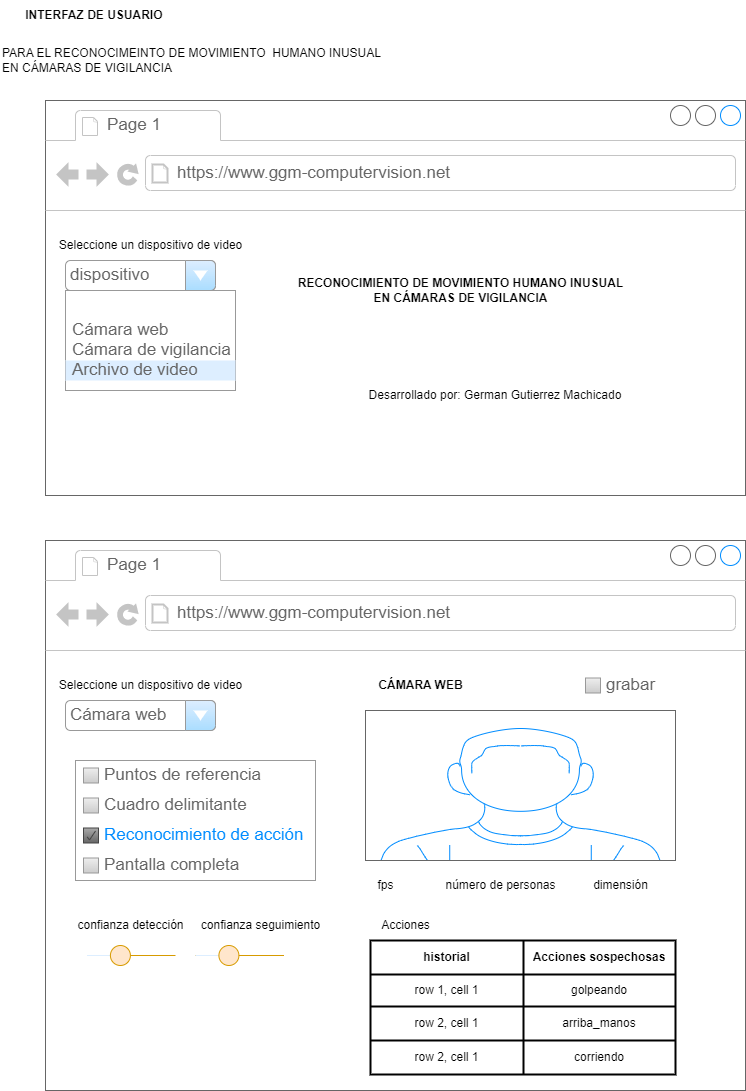

The diagram above was exported from draw.io. Its source (the exported page's mxGraphModel, read from the mxfile embedded in the PNG):
<mxGraphModel dx="765" dy="393" grid="1" gridSize="10" guides="1" tooltips="1" connect="1" arrows="1" fold="1" page="1" pageScale="1" pageWidth="827" pageHeight="1169" math="0" shadow="0">
  <root>
    <mxCell id="0" />
    <mxCell id="1" parent="0" />
    <mxCell id="BE5lKj2d8rXUvIYWNvh4-1" value="" style="strokeWidth=1;shadow=0;dashed=0;align=center;html=1;shape=mxgraph.mockup.containers.browserWindow;rSize=0;strokeColor=#666666;strokeColor2=#008cff;strokeColor3=#c4c4c4;mainText=,;recursiveResize=0;" vertex="1" parent="1">
      <mxGeometry x="70" y="120" width="700" height="395" as="geometry" />
    </mxCell>
    <mxCell id="BE5lKj2d8rXUvIYWNvh4-2" value="Page 1" style="strokeWidth=1;shadow=0;dashed=0;align=center;html=1;shape=mxgraph.mockup.containers.anchor;fontSize=17;fontColor=#666666;align=left;" vertex="1" parent="BE5lKj2d8rXUvIYWNvh4-1">
      <mxGeometry x="60" y="12" width="110" height="26" as="geometry" />
    </mxCell>
    <mxCell id="BE5lKj2d8rXUvIYWNvh4-3" value="https://www.ggm-computervision.net" style="strokeWidth=1;shadow=0;dashed=0;align=center;html=1;shape=mxgraph.mockup.containers.anchor;rSize=0;fontSize=17;fontColor=#666666;align=left;" vertex="1" parent="BE5lKj2d8rXUvIYWNvh4-1">
      <mxGeometry x="130" y="60" width="300" height="26" as="geometry" />
    </mxCell>
    <mxCell id="BE5lKj2d8rXUvIYWNvh4-7" value="Desarrollado por: German Gutierrez Machicado" style="text;html=1;strokeColor=none;fillColor=none;align=center;verticalAlign=middle;whiteSpace=wrap;rounded=0;" vertex="1" parent="BE5lKj2d8rXUvIYWNvh4-1">
      <mxGeometry x="270" y="280" width="360" height="30" as="geometry" />
    </mxCell>
    <mxCell id="BE5lKj2d8rXUvIYWNvh4-13" value="dispositivo" style="strokeWidth=1;shadow=0;dashed=0;align=center;html=1;shape=mxgraph.mockup.forms.comboBox;strokeColor=#999999;fillColor=#ddeeff;align=left;fillColor2=#aaddff;mainText=;fontColor=#666666;fontSize=17;spacingLeft=3;" vertex="1" parent="BE5lKj2d8rXUvIYWNvh4-1">
      <mxGeometry x="20" y="160" width="150" height="30" as="geometry" />
    </mxCell>
    <mxCell id="BE5lKj2d8rXUvIYWNvh4-14" value="&lt;b style=&quot;border-color: var(--border-color);&quot;&gt;RECONOCIMIENTO DE MOVIMIENTO HUMANO INUSUAL&lt;br style=&quot;border-color: var(--border-color);&quot;&gt;EN CÁMARAS DE VIGILANCIA&lt;/b&gt;" style="text;html=1;align=center;verticalAlign=middle;resizable=0;points=[];autosize=1;strokeColor=none;fillColor=none;" vertex="1" parent="BE5lKj2d8rXUvIYWNvh4-1">
      <mxGeometry x="240" y="170" width="350" height="40" as="geometry" />
    </mxCell>
    <mxCell id="BE5lKj2d8rXUvIYWNvh4-15" value="Seleccione un dispositivo de video" style="text;html=1;align=center;verticalAlign=middle;resizable=0;points=[];autosize=1;strokeColor=none;fillColor=none;" vertex="1" parent="BE5lKj2d8rXUvIYWNvh4-1">
      <mxGeometry y="130" width="210" height="30" as="geometry" />
    </mxCell>
    <mxCell id="BE5lKj2d8rXUvIYWNvh4-16" value="" style="strokeWidth=1;shadow=0;dashed=0;align=center;html=1;shape=mxgraph.mockup.forms.rrect;rSize=0;strokeColor=#999999;fillColor=#ffffff;" vertex="1" parent="BE5lKj2d8rXUvIYWNvh4-1">
      <mxGeometry x="20" y="190" width="170" height="100" as="geometry" />
    </mxCell>
    <mxCell id="BE5lKj2d8rXUvIYWNvh4-18" value="Cámara web" style="strokeWidth=1;shadow=0;dashed=0;align=center;html=1;shape=mxgraph.mockup.forms.anchor;fontSize=17;fontColor=#666666;align=left;spacingLeft=5;resizeWidth=1;" vertex="1" parent="BE5lKj2d8rXUvIYWNvh4-16">
      <mxGeometry width="170" height="20" relative="1" as="geometry">
        <mxPoint y="30" as="offset" />
      </mxGeometry>
    </mxCell>
    <mxCell id="BE5lKj2d8rXUvIYWNvh4-19" value="Cámara de vigilancia" style="strokeWidth=1;shadow=0;dashed=0;align=center;html=1;shape=mxgraph.mockup.forms.anchor;fontSize=17;fontColor=#666666;align=left;spacingLeft=5;resizeWidth=1;" vertex="1" parent="BE5lKj2d8rXUvIYWNvh4-16">
      <mxGeometry width="170" height="20" relative="1" as="geometry">
        <mxPoint y="50" as="offset" />
      </mxGeometry>
    </mxCell>
    <mxCell id="BE5lKj2d8rXUvIYWNvh4-20" value="Archivo de video" style="strokeWidth=1;shadow=0;dashed=0;align=center;html=1;shape=mxgraph.mockup.forms.rrect;rSize=0;fontSize=17;fontColor=#666666;align=left;spacingLeft=5;fillColor=#ddeeff;strokeColor=none;resizeWidth=1;" vertex="1" parent="BE5lKj2d8rXUvIYWNvh4-16">
      <mxGeometry width="170" height="20" relative="1" as="geometry">
        <mxPoint y="70" as="offset" />
      </mxGeometry>
    </mxCell>
    <mxCell id="BE5lKj2d8rXUvIYWNvh4-4" value="&lt;b&gt;INTERFAZ DE USUARIO&amp;nbsp;&lt;/b&gt;" style="text;html=1;align=center;verticalAlign=middle;resizable=0;points=[];autosize=1;strokeColor=none;fillColor=none;" vertex="1" parent="1">
      <mxGeometry x="40" y="20" width="160" height="30" as="geometry" />
    </mxCell>
    <mxCell id="BE5lKj2d8rXUvIYWNvh4-5" value="PARA EL RECONOCIMEINTO DE MOVIMIENTO&amp;nbsp; HUMANO INUSUAL&lt;br&gt;EN CÁMARAS DE VIGILANCIA" style="text;html=1;align=left;verticalAlign=middle;resizable=0;points=[];autosize=1;strokeColor=none;fillColor=none;" vertex="1" parent="1">
      <mxGeometry x="25" y="60" width="400" height="40" as="geometry" />
    </mxCell>
    <mxCell id="BE5lKj2d8rXUvIYWNvh4-22" value="" style="strokeWidth=1;shadow=0;dashed=0;align=center;html=1;shape=mxgraph.mockup.containers.browserWindow;rSize=0;strokeColor=#666666;strokeColor2=#008cff;strokeColor3=#c4c4c4;mainText=,;recursiveResize=0;" vertex="1" parent="1">
      <mxGeometry x="70" y="560" width="700" height="550" as="geometry" />
    </mxCell>
    <mxCell id="BE5lKj2d8rXUvIYWNvh4-23" value="Page 1" style="strokeWidth=1;shadow=0;dashed=0;align=center;html=1;shape=mxgraph.mockup.containers.anchor;fontSize=17;fontColor=#666666;align=left;" vertex="1" parent="BE5lKj2d8rXUvIYWNvh4-22">
      <mxGeometry x="60" y="12" width="110" height="26" as="geometry" />
    </mxCell>
    <mxCell id="BE5lKj2d8rXUvIYWNvh4-24" value="https://www.ggm-computervision.net" style="strokeWidth=1;shadow=0;dashed=0;align=center;html=1;shape=mxgraph.mockup.containers.anchor;rSize=0;fontSize=17;fontColor=#666666;align=left;" vertex="1" parent="BE5lKj2d8rXUvIYWNvh4-22">
      <mxGeometry x="130" y="60" width="300" height="26" as="geometry" />
    </mxCell>
    <mxCell id="BE5lKj2d8rXUvIYWNvh4-26" value="Cámara web" style="strokeWidth=1;shadow=0;dashed=0;align=center;html=1;shape=mxgraph.mockup.forms.comboBox;strokeColor=#999999;fillColor=#ddeeff;align=left;fillColor2=#aaddff;mainText=;fontColor=#666666;fontSize=17;spacingLeft=3;" vertex="1" parent="BE5lKj2d8rXUvIYWNvh4-22">
      <mxGeometry x="20" y="160" width="150" height="30" as="geometry" />
    </mxCell>
    <mxCell id="BE5lKj2d8rXUvIYWNvh4-27" value="&lt;b&gt;CÁMARA WEB&lt;/b&gt;" style="text;html=1;align=center;verticalAlign=middle;resizable=0;points=[];autosize=1;strokeColor=none;fillColor=none;" vertex="1" parent="BE5lKj2d8rXUvIYWNvh4-22">
      <mxGeometry x="320" y="130" width="110" height="30" as="geometry" />
    </mxCell>
    <mxCell id="BE5lKj2d8rXUvIYWNvh4-28" value="Seleccione un dispositivo de video" style="text;html=1;align=center;verticalAlign=middle;resizable=0;points=[];autosize=1;strokeColor=none;fillColor=none;" vertex="1" parent="BE5lKj2d8rXUvIYWNvh4-22">
      <mxGeometry y="130" width="210" height="30" as="geometry" />
    </mxCell>
    <mxCell id="BE5lKj2d8rXUvIYWNvh4-33" value="" style="verticalLabelPosition=bottom;shadow=0;dashed=0;align=center;html=1;verticalAlign=top;strokeWidth=1;shape=mxgraph.mockup.containers.userMale;strokeColor=#666666;strokeColor2=#008cff;" vertex="1" parent="BE5lKj2d8rXUvIYWNvh4-22">
      <mxGeometry x="320" y="170" width="310" height="150" as="geometry" />
    </mxCell>
    <mxCell id="BE5lKj2d8rXUvIYWNvh4-34" value="" style="strokeWidth=1;shadow=0;dashed=0;align=center;html=1;shape=mxgraph.mockup.forms.rrect;rSize=0;strokeColor=#999999;fillColor=#ffffff;recursiveResize=0;" vertex="1" parent="BE5lKj2d8rXUvIYWNvh4-22">
      <mxGeometry x="30" y="220" width="240" height="120" as="geometry" />
    </mxCell>
    <mxCell id="BE5lKj2d8rXUvIYWNvh4-35" value="Puntos de referencia" style="strokeWidth=1;shadow=0;dashed=0;align=center;html=1;shape=mxgraph.mockup.forms.rrect;rSize=0;fillColor=#eeeeee;strokeColor=#999999;gradientColor=#cccccc;align=left;spacingLeft=4;fontSize=17;fontColor=#666666;labelPosition=right;" vertex="1" parent="BE5lKj2d8rXUvIYWNvh4-34">
      <mxGeometry x="8" y="7.5" width="15" height="15" as="geometry" />
    </mxCell>
    <mxCell id="BE5lKj2d8rXUvIYWNvh4-36" value="Cuadro delimitante" style="strokeWidth=1;shadow=0;dashed=0;align=center;html=1;shape=mxgraph.mockup.forms.rrect;rSize=0;fillColor=#eeeeee;strokeColor=#999999;gradientColor=#cccccc;align=left;spacingLeft=4;fontSize=17;fontColor=#666666;labelPosition=right;" vertex="1" parent="BE5lKj2d8rXUvIYWNvh4-34">
      <mxGeometry x="8" y="37.5" width="15" height="15" as="geometry" />
    </mxCell>
    <mxCell id="BE5lKj2d8rXUvIYWNvh4-37" value="Reconocimiento de acción" style="strokeWidth=1;shadow=0;dashed=0;align=center;html=1;shape=mxgraph.mockup.forms.checkbox;rSize=0;resizable=0;fillColor=#aaaaaa;strokeColor=#444444;gradientColor=#666666;align=left;spacingLeft=4;fontSize=17;fontColor=#008cff;labelPosition=right;" vertex="1" parent="BE5lKj2d8rXUvIYWNvh4-34">
      <mxGeometry x="8" y="67.5" width="15" height="15" as="geometry" />
    </mxCell>
    <mxCell id="BE5lKj2d8rXUvIYWNvh4-38" value="Pantalla completa" style="strokeWidth=1;shadow=0;dashed=0;align=center;html=1;shape=mxgraph.mockup.forms.rrect;rSize=0;fillColor=#eeeeee;strokeColor=#999999;gradientColor=#cccccc;align=left;spacingLeft=4;fontSize=17;fontColor=#666666;labelPosition=right;" vertex="1" parent="BE5lKj2d8rXUvIYWNvh4-34">
      <mxGeometry x="8" y="97.5" width="15" height="15" as="geometry" />
    </mxCell>
    <mxCell id="BE5lKj2d8rXUvIYWNvh4-41" value="" style="verticalLabelPosition=bottom;shadow=0;dashed=0;align=center;html=1;verticalAlign=top;strokeWidth=1;shape=mxgraph.mockup.forms.horSlider;strokeColor=#d79b00;sliderStyle=basic;sliderPos=36.19;handleStyle=circle;fillColor2=#ddeeff;fillColor=#ffe6cc;" vertex="1" parent="BE5lKj2d8rXUvIYWNvh4-22">
      <mxGeometry x="41.5" y="400" width="88.5" height="30" as="geometry" />
    </mxCell>
    <mxCell id="BE5lKj2d8rXUvIYWNvh4-42" value="grabar" style="strokeWidth=1;shadow=0;dashed=0;align=center;html=1;shape=mxgraph.mockup.forms.rrect;rSize=0;fillColor=#eeeeee;strokeColor=#999999;gradientColor=#cccccc;align=left;spacingLeft=4;fontSize=17;fontColor=#666666;labelPosition=right;" vertex="1" parent="BE5lKj2d8rXUvIYWNvh4-22">
      <mxGeometry x="540" y="137.5" width="15" height="15" as="geometry" />
    </mxCell>
    <mxCell id="BE5lKj2d8rXUvIYWNvh4-44" value="" style="verticalLabelPosition=bottom;shadow=0;dashed=0;align=center;html=1;verticalAlign=top;strokeWidth=1;shape=mxgraph.mockup.forms.horSlider;strokeColor=#d79b00;sliderStyle=basic;sliderPos=36.19;handleStyle=circle;fillColor2=#ddeeff;fillColor=#ffe6cc;" vertex="1" parent="BE5lKj2d8rXUvIYWNvh4-22">
      <mxGeometry x="150" y="400" width="88.5" height="30" as="geometry" />
    </mxCell>
    <mxCell id="BE5lKj2d8rXUvIYWNvh4-46" value="confianza detección" style="text;html=1;align=center;verticalAlign=middle;resizable=0;points=[];autosize=1;strokeColor=none;fillColor=none;" vertex="1" parent="BE5lKj2d8rXUvIYWNvh4-22">
      <mxGeometry x="20" y="370" width="130" height="30" as="geometry" />
    </mxCell>
    <mxCell id="BE5lKj2d8rXUvIYWNvh4-47" value="confianza seguimiento" style="text;html=1;align=center;verticalAlign=middle;resizable=0;points=[];autosize=1;strokeColor=none;fillColor=none;" vertex="1" parent="BE5lKj2d8rXUvIYWNvh4-22">
      <mxGeometry x="145" y="370" width="140" height="30" as="geometry" />
    </mxCell>
    <mxCell id="BE5lKj2d8rXUvIYWNvh4-48" value="fps" style="text;html=1;align=center;verticalAlign=middle;resizable=0;points=[];autosize=1;strokeColor=none;fillColor=none;" vertex="1" parent="BE5lKj2d8rXUvIYWNvh4-22">
      <mxGeometry x="320" y="330" width="40" height="30" as="geometry" />
    </mxCell>
    <mxCell id="BE5lKj2d8rXUvIYWNvh4-49" value="número de personas" style="text;html=1;align=center;verticalAlign=middle;resizable=0;points=[];autosize=1;strokeColor=none;fillColor=none;" vertex="1" parent="BE5lKj2d8rXUvIYWNvh4-22">
      <mxGeometry x="390" y="330" width="130" height="30" as="geometry" />
    </mxCell>
    <mxCell id="BE5lKj2d8rXUvIYWNvh4-50" value="dimensión" style="text;html=1;align=center;verticalAlign=middle;resizable=0;points=[];autosize=1;strokeColor=none;fillColor=none;" vertex="1" parent="BE5lKj2d8rXUvIYWNvh4-22">
      <mxGeometry x="535" y="330" width="80" height="30" as="geometry" />
    </mxCell>
    <mxCell id="BE5lKj2d8rXUvIYWNvh4-52" value="" style="shape=table;html=1;whiteSpace=wrap;startSize=0;container=1;collapsible=0;childLayout=tableLayout;strokeWidth=2;" vertex="1" parent="BE5lKj2d8rXUvIYWNvh4-22">
      <mxGeometry x="325" y="400" width="305" height="134" as="geometry" />
    </mxCell>
    <mxCell id="BE5lKj2d8rXUvIYWNvh4-53" value="" style="shape=tableRow;horizontal=0;startSize=0;swimlaneHead=0;swimlaneBody=0;top=0;left=0;bottom=0;right=0;collapsible=0;dropTarget=0;fillColor=none;points=[[0,0.5],[1,0.5]];portConstraint=eastwest;" vertex="1" parent="BE5lKj2d8rXUvIYWNvh4-52">
      <mxGeometry width="305" height="34" as="geometry" />
    </mxCell>
    <mxCell id="BE5lKj2d8rXUvIYWNvh4-54" value="historial" style="shape=partialRectangle;html=1;whiteSpace=wrap;connectable=0;fillColor=none;top=0;left=0;bottom=0;right=0;overflow=hidden;fontStyle=1" vertex="1" parent="BE5lKj2d8rXUvIYWNvh4-53">
      <mxGeometry width="153" height="34" as="geometry">
        <mxRectangle width="153" height="34" as="alternateBounds" />
      </mxGeometry>
    </mxCell>
    <mxCell id="BE5lKj2d8rXUvIYWNvh4-55" value="Acciones sospechosas" style="shape=partialRectangle;html=1;whiteSpace=wrap;connectable=0;fillColor=none;top=0;left=0;bottom=0;right=0;overflow=hidden;fontStyle=1" vertex="1" parent="BE5lKj2d8rXUvIYWNvh4-53">
      <mxGeometry x="153" width="152" height="34" as="geometry">
        <mxRectangle width="152" height="34" as="alternateBounds" />
      </mxGeometry>
    </mxCell>
    <mxCell id="BE5lKj2d8rXUvIYWNvh4-56" value="" style="shape=tableRow;horizontal=0;startSize=0;swimlaneHead=0;swimlaneBody=0;top=0;left=0;bottom=0;right=0;collapsible=0;dropTarget=0;fillColor=none;points=[[0,0.5],[1,0.5]];portConstraint=eastwest;" vertex="1" parent="BE5lKj2d8rXUvIYWNvh4-52">
      <mxGeometry y="34" width="305" height="32" as="geometry" />
    </mxCell>
    <mxCell id="BE5lKj2d8rXUvIYWNvh4-57" value="row 1, cell 1" style="shape=partialRectangle;html=1;whiteSpace=wrap;connectable=0;fillColor=none;top=0;left=0;bottom=0;right=0;overflow=hidden;" vertex="1" parent="BE5lKj2d8rXUvIYWNvh4-56">
      <mxGeometry width="153" height="32" as="geometry">
        <mxRectangle width="153" height="32" as="alternateBounds" />
      </mxGeometry>
    </mxCell>
    <mxCell id="BE5lKj2d8rXUvIYWNvh4-58" value="golpeando" style="shape=partialRectangle;html=1;whiteSpace=wrap;connectable=0;fillColor=none;top=0;left=0;bottom=0;right=0;overflow=hidden;" vertex="1" parent="BE5lKj2d8rXUvIYWNvh4-56">
      <mxGeometry x="153" width="152" height="32" as="geometry">
        <mxRectangle width="152" height="32" as="alternateBounds" />
      </mxGeometry>
    </mxCell>
    <mxCell id="BE5lKj2d8rXUvIYWNvh4-59" value="" style="shape=tableRow;horizontal=0;startSize=0;swimlaneHead=0;swimlaneBody=0;top=0;left=0;bottom=0;right=0;collapsible=0;dropTarget=0;fillColor=none;points=[[0,0.5],[1,0.5]];portConstraint=eastwest;" vertex="1" parent="BE5lKj2d8rXUvIYWNvh4-52">
      <mxGeometry y="66" width="305" height="34" as="geometry" />
    </mxCell>
    <mxCell id="BE5lKj2d8rXUvIYWNvh4-60" value="row 2, cell 1" style="shape=partialRectangle;html=1;whiteSpace=wrap;connectable=0;fillColor=none;top=0;left=0;bottom=0;right=0;overflow=hidden;" vertex="1" parent="BE5lKj2d8rXUvIYWNvh4-59">
      <mxGeometry width="153" height="34" as="geometry">
        <mxRectangle width="153" height="34" as="alternateBounds" />
      </mxGeometry>
    </mxCell>
    <mxCell id="BE5lKj2d8rXUvIYWNvh4-61" value="arriba_manos" style="shape=partialRectangle;html=1;whiteSpace=wrap;connectable=0;fillColor=none;top=0;left=0;bottom=0;right=0;overflow=hidden;" vertex="1" parent="BE5lKj2d8rXUvIYWNvh4-59">
      <mxGeometry x="153" width="152" height="34" as="geometry">
        <mxRectangle width="152" height="34" as="alternateBounds" />
      </mxGeometry>
    </mxCell>
    <mxCell id="BE5lKj2d8rXUvIYWNvh4-66" value="" style="shape=tableRow;horizontal=0;startSize=0;swimlaneHead=0;swimlaneBody=0;top=0;left=0;bottom=0;right=0;collapsible=0;dropTarget=0;fillColor=none;points=[[0,0.5],[1,0.5]];portConstraint=eastwest;" vertex="1" parent="BE5lKj2d8rXUvIYWNvh4-52">
      <mxGeometry y="100" width="305" height="34" as="geometry" />
    </mxCell>
    <mxCell id="BE5lKj2d8rXUvIYWNvh4-67" value="row 2, cell 1" style="shape=partialRectangle;html=1;whiteSpace=wrap;connectable=0;fillColor=none;top=0;left=0;bottom=0;right=0;overflow=hidden;" vertex="1" parent="BE5lKj2d8rXUvIYWNvh4-66">
      <mxGeometry width="153" height="34" as="geometry">
        <mxRectangle width="153" height="34" as="alternateBounds" />
      </mxGeometry>
    </mxCell>
    <mxCell id="BE5lKj2d8rXUvIYWNvh4-68" value="corriendo" style="shape=partialRectangle;html=1;whiteSpace=wrap;connectable=0;fillColor=none;top=0;left=0;bottom=0;right=0;overflow=hidden;" vertex="1" parent="BE5lKj2d8rXUvIYWNvh4-66">
      <mxGeometry x="153" width="152" height="34" as="geometry">
        <mxRectangle width="152" height="34" as="alternateBounds" />
      </mxGeometry>
    </mxCell>
    <mxCell id="BE5lKj2d8rXUvIYWNvh4-62" value="Acciones" style="text;html=1;align=center;verticalAlign=middle;resizable=0;points=[];autosize=1;strokeColor=none;fillColor=none;" vertex="1" parent="BE5lKj2d8rXUvIYWNvh4-22">
      <mxGeometry x="325" y="370" width="70" height="30" as="geometry" />
    </mxCell>
  </root>
</mxGraphModel>